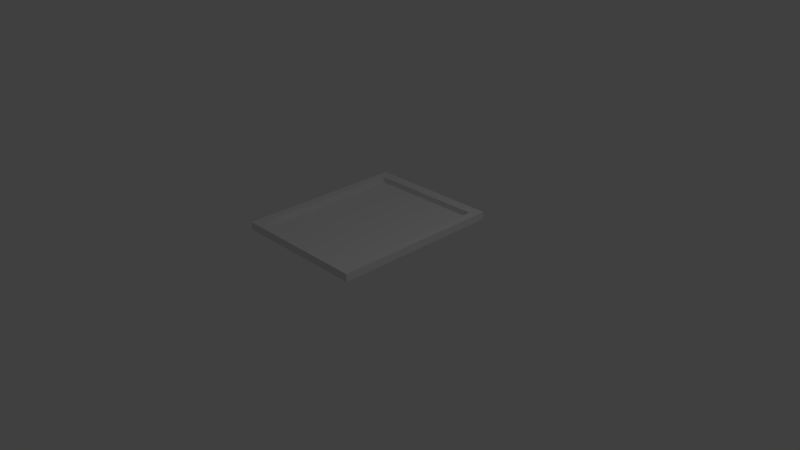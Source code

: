 # Source: rectframeVerticalRachel.blend  (saved by Blender 2.77.0; exported with 4.5.12 LTS)
import bpy
from mathutils import Matrix  # noqa: F401  (used for matrix-valued properties, if any)

bpy.ops.wm.read_factory_settings(use_empty=True)
scene = bpy.context.scene
scene.name = 'Scene'

# ---- collections
col_collection_1 = bpy.data.collections.new('Collection 1'); scene.collection.children.link(col_collection_1)

# ---- world
world_world = bpy.data.worlds.new('World'); scene.world = world_world
world_world.color = (0.05088, 0.05088, 0.05088)
world_world.use_sun_shadow = False
world_world.sun_shadow_jitter_overblur = 0.0
world_world.cycles.sampling_method = 'MANUAL'

# ---- cameras
cam_camera = bpy.data.cameras.new('Camera')
cam_camera.clip_end = 100.0
cam_camera.lens = 35.0
cam_camera.sensor_width = 32.0
cam_camera.sensor_height = 18.0
cam_camera.ortho_scale = 7.314
cam_camera.dof.focus_distance = 0.0
cam_camera.dof.aperture_fstop = 128.0

# ---- lights
light_lamp = bpy.data.lights.new('Lamp', 'POINT')
light_lamp.transmission_factor = 0.0
light_lamp.cutoff_distance = 30.0
light_lamp.energy = 100.0
light_lamp.shadow_buffer_clip_start = 1.001
light_lamp.shadow_soft_size = 0.1
light_lamp.shadow_maximum_resolution = 0.006
light_lamp.use_absolute_resolution = True

# ---- meshes
me_cube_001 = bpy.data.meshes.new('Cube.001')
me_cube_001.from_pydata([(-2.045, -1.101, -0.02574), (-2.045, -1.101, 0.001973), (-2.045, 1.377, -0.02574), (-2.045, 1.377, 0.001973), (-0.04495, -1.101, -0.02574), (-0.04495, -1.101, 0.001973), (-0.04495, 1.377, -0.02574), (-0.04495, 1.377, 0.001973), (-2.045, 0.1382, 0.001973), (-1.045, 1.377, 0.001973), (-0.04495, 0.1382, 0.001973), (-1.045, -1.101, 0.001973), (-1.045, 0.1382, 0.001973), (-2.045, 0.7576, 0.001973), (-0.545, 1.377, 0.001973), (-0.04495, -0.4812, 0.001973), (-1.545, -1.101, 0.001973), (-2.045, -0.4812, 0.001973), (-1.545, 1.377, 0.001973), (-0.04495, 0.7576, 0.001973), (-0.545, -1.101, 0.001973), (-1.545, 0.1382, 0.001973), (-0.545, 0.1382, 0.001973), (-1.045, -0.4812, 0.001973), (-1.045, 0.7576, 0.001973), (-0.545, 0.7576, 0.001973), (-0.545, -0.4812, 0.001973), (-1.545, -0.4812, 0.001973), (-1.545, 0.7576, 0.001973), (-2.045, 1.067, 0.001973), (-0.295, 1.377, 0.001973), (-0.04495, -0.7909, 0.001973), (-1.795, -1.101, 0.001973), (-2.045, -0.1715, 0.001973), (-1.295, 1.377, 0.001973), (-0.04495, 0.4479, 0.001973), (-0.795, -1.101, 0.001973), (-1.795, 0.1382, 0.001973), (-0.795, 0.1382, 0.001973), (-1.045, -0.7909, 0.001973), (-1.045, 0.4479, 0.001973), (-2.045, 0.4479, 0.001973), (-0.795, 1.377, 0.001973), (-0.04495, -0.1715, 0.001973), (-1.295, -1.101, 0.001973), (-2.045, -0.7909, 0.001973), (-1.795, 1.377, 0.001973), (-0.04495, 1.067, 0.001973), (-0.295, -1.101, 0.001973), (-1.295, 0.1382, 0.001973), (-0.295, 0.1382, 0.001973), (-1.045, -0.1715, 0.001973), (-1.045, 1.067, 0.001973), (-0.795, 0.7576, 0.001973), (-0.295, 0.7576, 0.001973), (-0.545, 0.4479, 0.001973), (-0.545, 1.067, 0.001973), (-0.795, -0.4812, 0.001973), (-0.295, -0.4812, 0.001973), (-0.545, -0.7909, 0.001973), (-0.545, -0.1715, 0.001973), (-1.795, -0.4812, 0.001973), (-1.295, -0.4812, 0.001973), (-1.545, -0.7909, 0.001973), (-1.545, -0.1715, 0.001973), (-1.795, 0.7576, 0.001973), (-1.295, 0.7576, 0.001973), (-1.545, 0.4479, 0.001973), (-1.545, 1.067, 0.001973), (-1.295, 1.067, 0.001973), (-1.295, 0.4479, 0.001973), (-1.795, 0.4479, 0.001973), (-1.295, -0.1715, 0.001973), (-1.295, -0.7909, 0.001973), (-1.795, -0.7909, 0.001973), (-0.295, -0.1715, 0.001973), (-0.295, -0.7909, 0.001973), (-0.795, -0.7909, 0.001973), (-0.295, 1.067, 0.001973), (-0.295, 0.4479, 0.001973), (-0.795, 0.4479, 0.001973), (-0.795, 1.067, 0.001973), (-0.795, -0.1715, 0.001973), (-1.795, -0.1715, 0.001973), (-1.795, 1.067, 0.001973), (-2.045, 1.222, 0.001973), (-0.17, 1.377, 0.001973), (-0.04495, -0.9457, 0.001973), (-1.92, -1.101, 0.001973), (-2.045, -0.01665, 0.001973), (-1.17, 1.377, 0.001973), (-0.04495, 0.293, 0.001973), (-0.92, -1.101, 0.001973), (-1.92, 0.1382, 0.001973), (-0.92, 0.1382, 0.001973), (-1.045, -0.9457, 0.001973), (-1.045, 0.293, 0.001973), (-2.045, 0.6027, 0.001973), (-0.67, 1.377, 0.001973), (-0.04495, -0.3263, 0.001973), (-1.42, -1.101, 0.001973), (-2.045, -0.636, 0.001973), (-1.67, 1.377, 0.001973), (-0.04495, 0.9124, 0.001973), (-0.42, -1.101, 0.001973), (-1.42, 0.1382, 0.001973), (-0.42, 0.1382, 0.001973), (-1.045, -0.3263, 0.001973), (-1.045, 0.9124, 0.001973), (-0.92, 0.7576, 0.001973), (-0.42, 0.7576, 0.001973), (-0.545, 0.293, 0.001973), (-0.545, 0.9124, 0.001973), (-0.92, -0.4812, 0.001973), (-0.42, -0.4812, 0.001973), (-0.545, -0.9457, 0.001973), (-0.545, -0.3263, 0.001973), (-1.92, -0.4812, 0.001973), (-1.42, -0.4812, 0.001973), (-1.545, -0.9457, 0.001973), (-1.545, -0.3263, 0.001973), (-1.92, 0.7576, 0.001973), (-1.42, 0.7576, 0.001973), (-1.545, 0.293, 0.001973), (-1.545, 0.9124, 0.001973), (-2.045, 0.9124, 0.001973), (-0.42, 1.377, 0.001973), (-0.04495, -0.636, 0.001973), (-1.67, -1.101, 0.001973), (-2.045, -0.3263, 0.001973), (-1.42, 1.377, 0.001973), (-0.04495, 0.6027, 0.001973), (-0.67, -1.101, 0.001973), (-1.67, 0.1382, 0.001973), (-0.67, 0.1382, 0.001973), (-1.045, -0.636, 0.001973), (-1.045, 0.6027, 0.001973), (-2.045, 0.293, 0.001973), (-0.92, 1.377, 0.001973), (-0.04495, -0.01665, 0.001973), (-1.17, -1.101, 0.001973), (-2.045, -0.9457, 0.001973), (-1.92, 1.377, 0.001973), (-0.04495, 1.222, 0.001973), (-0.17, -1.101, 0.001973), (-1.17, 0.1382, 0.001973), (-0.17, 0.1382, 0.001973), (-1.045, -0.01665, 0.001973), (-1.045, 1.222, 0.001973), (-0.67, 0.7576, 0.001973), (-0.17, 0.7576, 0.001973), (-0.545, 0.6027, 0.001973), (-0.545, 1.222, 0.001973), (-0.67, -0.4812, 0.001973), (-0.17, -0.4812, 0.001973), (-0.545, -0.636, 0.001973), (-0.545, -0.01665, 0.001973), (-1.67, -0.4812, 0.001973), (-1.17, -0.4812, 0.001973), (-1.545, -0.636, 0.001973), (-1.545, -0.01665, 0.001973), (-1.67, 0.7576, 0.001973), (-1.17, 0.7576, 0.001973), (-1.545, 0.6027, 0.001973), (-1.545, 1.222, 0.001973), (-1.42, 1.067, 0.001973), (-1.17, 1.067, 0.001973), (-1.295, 0.9124, 0.001973), (-1.295, 1.222, 0.001973), (-1.42, 0.4479, 0.001973), (-1.17, 0.4479, 0.001973), (-1.295, 0.293, 0.001973), (-1.295, 0.6027, 0.001973), (-1.92, 0.4479, 0.001973), (-1.67, 0.4479, 0.001973), (-1.795, 0.293, 0.001973), (-1.795, 0.6027, 0.001973), (-1.42, -0.1715, 0.001973), (-1.17, -0.1715, 0.001973), (-1.295, -0.3263, 0.001973), (-1.295, -0.01665, 0.001973), (-1.42, -0.7909, 0.001973), (-1.17, -0.7909, 0.001973), (-1.295, -0.9457, 0.001973), (-1.295, -0.636, 0.001973), (-1.92, -0.7909, 0.001973), (-1.67, -0.7909, 0.001973), (-1.795, -0.9457, 0.001973), (-1.795, -0.636, 0.001973), (-0.42, -0.1715, 0.001973), (-0.17, -0.1715, 0.001973), (-0.295, -0.3263, 0.001973), (-0.295, -0.01665, 0.001973), (-0.42, -0.7909, 0.001973), (-0.17, -0.7909, 0.001973), (-0.295, -0.9457, 0.001973), (-0.295, -0.636, 0.001973), (-0.92, -0.7909, 0.001973), (-0.67, -0.7909, 0.001973), (-0.795, -0.9457, 0.001973), (-0.795, -0.636, 0.001973), (-0.42, 1.067, 0.001973), (-0.17, 1.067, 0.001973), (-0.295, 0.9124, 0.001973), (-0.295, 1.222, 0.001973), (-0.42, 0.4479, 0.001973), (-0.17, 0.4479, 0.001973), (-0.295, 0.293, 0.001973), (-0.295, 0.6027, 0.001973), (-0.92, 0.4479, 0.001973), (-0.67, 0.4479, 0.001973), (-0.795, 0.293, 0.001973), (-0.795, 0.6027, 0.001973), (-0.92, 1.067, 0.001973), (-0.67, 1.067, 0.001973), (-0.795, 0.9124, 0.001973), (-0.795, 1.222, 0.001973), (-0.92, -0.1715, 0.001973), (-0.67, -0.1715, 0.001973), (-0.795, -0.3263, 0.001973), (-0.795, -0.01665, 0.001973), (-1.92, -0.1715, 0.001973), (-1.67, -0.1715, 0.001973), (-1.795, -0.3263, 0.001973), (-1.795, -0.01665, 0.001973), (-1.92, 1.067, 0.001973), (-1.67, 1.067, 0.001973), (-1.795, 0.9124, 0.001973), (-1.795, 1.222, 0.001973), (-1.67, 1.222, 0.001973), (-1.67, 0.9124, 0.001973), (-1.92, 0.9124, 0.001973), (-1.67, -0.01665, 0.001973), (-1.67, -0.3263, 0.001973), (-1.92, -0.3263, 0.001973), (-0.67, -0.01665, 0.001973), (-0.67, -0.3263, 0.001973), (-0.92, -0.3263, 0.001973), (-0.67, 1.222, 0.001973), (-0.67, 0.9124, 0.001973), (-0.92, 0.9124, 0.001973), (-0.67, 0.6027, 0.001973), (-0.67, 0.293, 0.001973), (-0.92, 0.293, 0.001973), (-0.17, 0.6027, 0.001973), (-0.17, 0.293, 0.001973), (-0.42, 0.293, 0.001973), (-0.17, 1.222, 0.001973), (-0.17, 0.9124, 0.001973), (-0.42, 0.9124, 0.001973), (-0.67, -0.636, 0.001973), (-0.67, -0.9457, 0.001973), (-0.92, -0.9457, 0.001973), (-0.17, -0.636, 0.001973), (-0.17, -0.9457, 0.001973), (-0.42, -0.9457, 0.001973), (-0.17, -0.01665, 0.001973), (-0.17, -0.3263, 0.001973), (-0.42, -0.3263, 0.001973), (-1.67, -0.636, 0.001973), (-1.67, -0.9457, 0.001973), (-1.92, -0.9457, 0.001973), (-1.17, -0.636, 0.001973), (-1.17, -0.9457, 0.001973), (-1.42, -0.9457, 0.001973), (-1.17, -0.01665, 0.001973), (-1.17, -0.3263, 0.001973), (-1.42, -0.3263, 0.001973), (-1.67, 0.6027, 0.001973), (-1.67, 0.293, 0.001973), (-1.92, 0.293, 0.001973), (-1.17, 0.6027, 0.001973), (-1.17, 0.293, 0.001973), (-1.42, 0.293, 0.001973), (-1.17, 1.222, 0.001973), (-1.17, 0.9124, 0.001973), (-1.42, 0.9124, 0.001973), (-1.42, 1.222, 0.001973), (-1.42, 0.6027, 0.001973), (-1.92, 0.6027, 0.001973), (-1.42, -0.01665, 0.001973), (-1.42, -0.636, 0.001973), (-1.92, -0.636, 0.001973), (-0.42, -0.01665, 0.001973), (-0.42, -0.636, 0.001973), (-0.92, -0.636, 0.001973), (-0.42, 1.222, 0.001973), (-0.42, 0.6027, 0.001973), (-0.92, 0.6027, 0.001973), (-0.92, 1.222, 0.001973), (-0.92, -0.01665, 0.001973), (-1.92, -0.01665, 0.001973), (-1.92, 1.222, 0.001973), (-2.045, 1.222, 0.08447), (-2.045, 1.377, 0.08447), (-0.17, 1.377, 0.08447), (-0.04495, 1.377, 0.08447), (-0.04495, -0.9457, 0.08447), (-0.04495, -1.101, 0.08447), (-1.92, -1.101, 0.08447), (-2.045, -1.101, 0.08447), (-2.045, -0.01665, 0.08447), (-2.045, 0.1382, 0.08447), (-1.17, 1.377, 0.08447), (-1.045, 1.377, 0.08447), (-0.04495, 0.293, 0.08447), (-0.04495, 0.1382, 0.08447), (-0.92, -1.101, 0.08447), (-1.045, -1.101, 0.08447), (-1.92, 0.1382, 0.08447), (-1.045, -0.9457, 0.08447), (-2.045, 0.6027, 0.08447), (-2.045, 0.7576, 0.08447), (-0.67, 1.377, 0.08447), (-0.545, 1.377, 0.08447), (-0.04495, -0.3263, 0.08447), (-0.04495, -0.4812, 0.08447), (-1.42, -1.101, 0.08447), (-1.545, -1.101, 0.08447), (-2.045, -0.636, 0.08447), (-2.045, -0.4812, 0.08447), (-1.67, 1.377, 0.08447), (-1.545, 1.377, 0.08447), (-0.04495, 0.9124, 0.08447), (-0.04495, 0.7576, 0.08447), (-0.42, -1.101, 0.08447), (-0.545, -1.101, 0.08447), (-0.545, -0.9457, 0.08447), (-1.92, -0.4812, 0.08447), (-1.545, -0.9457, 0.08447), (-1.92, 0.7576, 0.08447), (-2.045, 0.9124, 0.08447), (-2.045, 1.067, 0.08447), (-0.42, 1.377, 0.08447), (-0.295, 1.377, 0.08447), (-0.04495, -0.636, 0.08447), (-0.04495, -0.7909, 0.08447), (-1.67, -1.101, 0.08447), (-1.795, -1.101, 0.08447), (-2.045, -0.3263, 0.08447), (-2.045, -0.1715, 0.08447), (-1.42, 1.377, 0.08447), (-1.295, 1.377, 0.08447), (-0.04495, 0.6027, 0.08447), (-0.04495, 0.4479, 0.08447), (-0.67, -1.101, 0.08447), (-0.795, -1.101, 0.08447), (-2.045, 0.293, 0.08447), (-2.045, 0.4479, 0.08447), (-0.92, 1.377, 0.08447), (-0.795, 1.377, 0.08447), (-0.04495, -0.01665, 0.08447), (-0.04495, -0.1715, 0.08447), (-1.17, -1.101, 0.08447), (-1.295, -1.101, 0.08447), (-2.045, -0.9457, 0.08447), (-2.045, -0.7909, 0.08447), (-1.92, 1.377, 0.08447), (-1.795, 1.377, 0.08447), (-0.04495, 1.222, 0.08447), (-0.04495, 1.067, 0.08447), (-0.17, -1.101, 0.08447), (-0.295, -1.101, 0.08447), (-1.92, 0.4479, 0.08447), (-1.295, -0.9457, 0.08447), (-1.92, -0.7909, 0.08447), (-1.795, -0.9457, 0.08447), (-0.295, -0.9457, 0.08447), (-0.795, -0.9457, 0.08447), (-1.92, -0.1715, 0.08447), (-1.92, 1.067, 0.08447), (-0.17, 0.1382, 0.08447), (-1.045, 1.222, 0.08447), (-0.17, 0.7576, 0.08447), (-0.545, 1.222, 0.08447), (-0.17, -0.4812, 0.08447), (-1.545, 1.222, 0.08447), (-1.295, 1.222, 0.08447), (-0.17, -0.1715, 0.08447), (-0.17, -0.7909, 0.08447), (-0.17, 1.067, 0.08447), (-0.295, 1.222, 0.08447), (-0.17, 0.4479, 0.08447), (-0.795, 1.222, 0.08447), (-1.795, 1.222, 0.08447), (-1.67, 1.222, 0.08447), (-1.92, 0.9124, 0.08447), (-1.92, -0.3263, 0.08447), (-0.67, 1.222, 0.08447), (-0.17, 0.6027, 0.08447), (-0.17, 0.293, 0.08447), (-0.17, 1.222, 0.08447), (-0.17, 0.9124, 0.08447), (-0.67, -0.9457, 0.08447), (-0.92, -0.9457, 0.08447), (-0.17, -0.636, 0.08447), (-0.17, -0.9457, 0.08447), (-0.42, -0.9457, 0.08447), (-0.17, -0.01665, 0.08447), (-0.17, -0.3263, 0.08447), (-1.67, -0.9457, 0.08447), (-1.92, -0.9457, 0.08447), (-1.17, -0.9457, 0.08447), (-1.42, -0.9457, 0.08447), (-1.92, 0.293, 0.08447), (-1.17, 1.222, 0.08447), (-1.42, 1.222, 0.08447), (-1.92, 0.6027, 0.08447), (-1.92, -0.636, 0.08447), (-0.42, 1.222, 0.08447), (-0.92, 1.222, 0.08447), (-1.92, -0.01665, 0.08447), (-1.92, 1.222, 0.08447)], [], [(1, 141, 45, 101, 17, 129, 33, 89, 8, 137, 41, 97, 13, 125, 29, 85, 3, 2, 0), (3, 142, 46, 102, 18, 130, 34, 90, 9, 138, 42, 98, 14, 126, 30, 86, 7, 6, 2), (7, 143, 47, 103, 19, 131, 35, 91, 10, 139, 43, 99, 15, 127, 31, 87, 5, 4, 6), (5, 144, 48, 104, 20, 132, 36, 92, 11, 140, 44, 100, 16, 128, 32, 88, 1, 0, 4), (0, 2, 6, 4), (98, 42, 350, 313), (234, 221, 369, 387), (290, 94, 12, 147), (43, 139, 351, 352), (288, 109, 24, 136), (287, 110, 25, 151), (247, 202, 380, 391), (285, 113, 23, 135), (284, 114, 26, 155), (283, 106, 22, 156), (1, 88, 299, 300), (281, 118, 27, 159), (280, 105, 21, 160), (152, 286, 409, 374), (278, 122, 28, 163), (119, 260, 400, 329), (276, 165, 68, 124), (275, 166, 69, 167), (97, 41, 348, 311), (273, 169, 67, 123), (272, 170, 70, 171), (271, 162, 66, 172), (117, 234, 387, 328), (269, 174, 71, 175), (268, 161, 65, 176), (267, 177, 64, 120), (266, 178, 72, 179), (265, 145, 49, 180), (264, 181, 63, 119), (263, 182, 73, 183), (262, 158, 62, 184), (42, 138, 349, 350), (260, 186, 74, 187), (259, 157, 61, 188), (258, 189, 60, 116), (257, 190, 75, 191), (256, 146, 50, 192), (255, 193, 59, 115), (254, 194, 76, 195), (253, 154, 58, 196), (252, 197, 39, 95), (251, 198, 77, 199), (250, 153, 57, 200), (249, 201, 56, 112), (248, 202, 78, 203), (260, 187, 366, 400), (246, 205, 55, 111), (245, 206, 79, 207), (244, 150, 54, 208), (243, 209, 40, 96), (242, 210, 80, 211), (241, 149, 53, 212), (240, 213, 52, 108), (239, 214, 81, 215), (41, 137, 347, 348), (237, 217, 51, 107), (236, 218, 82, 219), (235, 134, 38, 220), (204, 247, 391, 381), (233, 222, 83, 223), (232, 133, 37, 224), (5, 87, 297, 298), (230, 226, 84, 227), (144, 5, 298, 361), (226, 229, 228, 84), (68, 164, 229, 226), (92, 36, 346, 307), (161, 230, 227, 65), (28, 124, 230, 161), (124, 68, 226, 230), (143, 7, 296, 359), (65, 227, 231, 121), (227, 84, 225, 231), (222, 232, 224, 83), (64, 160, 232, 222), (160, 21, 133, 232), (157, 233, 223, 61), (27, 120, 233, 157), (120, 64, 222, 233), (7, 86, 295, 296), (61, 223, 234, 117), (223, 83, 221, 234), (218, 235, 220, 82), (60, 156, 235, 218), (156, 22, 134, 235), (153, 236, 219, 57), (26, 116, 236, 153), (116, 60, 218, 236), (113, 237, 107, 23), (57, 219, 237, 113), (219, 82, 217, 237), (214, 238, 216, 81), (56, 152, 238, 214), (91, 35, 344, 305), (149, 239, 215, 53), (25, 112, 239, 149), (112, 56, 214, 239), (109, 240, 108, 24), (53, 215, 240, 109), (215, 81, 213, 240), (210, 241, 212, 80), (55, 151, 241, 210), (151, 25, 149, 241), (134, 242, 211, 38), (22, 111, 242, 134), (111, 55, 210, 242), (94, 243, 96, 12), (38, 211, 243, 94), (211, 80, 209, 243), (206, 244, 208, 79), (36, 132, 345, 346), (142, 3, 294, 357), (146, 245, 207, 50), (206, 245, 390, 382), (90, 34, 342, 303), (106, 246, 111, 22), (50, 207, 246, 106), (207, 79, 205, 246), (202, 247, 204, 78), (35, 131, 343, 344), (141, 1, 300, 355), (150, 248, 203, 54), (245, 146, 371, 390), (89, 33, 340, 301), (110, 249, 112, 25), (54, 203, 249, 110), (203, 78, 201, 249), (198, 250, 200, 77), (59, 155, 250, 198), (155, 26, 153, 250), (34, 130, 341, 342), (140, 11, 308, 353), (115, 59, 198, 251), (3, 85, 293, 294), (88, 32, 338, 299), (199, 77, 197, 252), (194, 253, 196, 76), (33, 129, 339, 340), (139, 10, 306, 351), (270, 173, 363, 404), (190, 257, 399, 378), (87, 31, 336, 297), (32, 128, 337, 338), (138, 9, 304, 349), (195, 76, 193, 255), (190, 256, 192, 75), (93, 270, 404, 309), (150, 244, 389, 373), (154, 257, 191, 58), (257, 154, 375, 399), (86, 30, 334, 295), (114, 258, 116, 26), (58, 191, 258, 114), (191, 75, 189, 258), (186, 259, 188, 74), (63, 159, 259, 186), (159, 27, 157, 259), (231, 225, 370, 386), (31, 127, 335, 336), (119, 63, 186, 260), (137, 8, 302, 347), (244, 206, 382, 389), (187, 74, 185, 261), (182, 262, 184, 73), (39, 135, 262, 182), (135, 23, 158, 262), (85, 29, 332, 293), (121, 231, 386, 330), (95, 39, 182, 263), (30, 126, 333, 334), (282, 117, 328, 408), (183, 73, 181, 264), (178, 265, 180, 72), (51, 147, 265, 178), (147, 12, 145, 265), (158, 266, 179, 62), (23, 107, 266, 158), (107, 51, 178, 266), (118, 267, 120, 27), (62, 179, 267, 118), (179, 72, 177, 267), (174, 268, 176, 71), (67, 163, 268, 174), (163, 28, 161, 268), (133, 269, 175, 37), (21, 123, 269, 133), (123, 67, 174, 269), (29, 125, 331, 332), (37, 175, 270, 93), (175, 71, 173, 270), (170, 271, 172, 70), (40, 136, 271, 170), (136, 24, 162, 271), (145, 272, 171, 49), (12, 96, 272, 145), (96, 40, 170, 272), (105, 273, 123, 21), (49, 171, 273, 105), (171, 70, 169, 273), (166, 274, 168, 69), (52, 148, 274, 166), (185, 282, 408, 365), (162, 275, 167, 66), (24, 108, 275, 162), (108, 52, 166, 275), (122, 276, 124, 28), (66, 167, 276, 122), (167, 69, 165, 276), (165, 277, 164, 68), (69, 168, 277, 165), (146, 256, 398, 371), (169, 278, 163, 67), (70, 172, 278, 169), (172, 66, 122, 278), (256, 190, 378, 398), (71, 176, 279, 173), (176, 65, 121, 279), (177, 280, 160, 64), (72, 180, 280, 177), (180, 49, 105, 280), (181, 281, 159, 63), (73, 184, 281, 181), (184, 62, 118, 281), (132, 20, 326, 345), (74, 188, 282, 185), (188, 61, 117, 282), (189, 283, 156, 60), (75, 192, 283, 189), (192, 50, 106, 283), (193, 284, 155, 59), (76, 196, 284, 193), (196, 58, 114, 284), (197, 285, 135, 39), (77, 200, 285, 197), (200, 57, 113, 285), (201, 286, 152, 56), (78, 204, 286, 201), (131, 19, 324, 343), (205, 287, 151, 55), (79, 208, 287, 205), (208, 54, 110, 287), (209, 288, 136, 40), (80, 212, 288, 209), (212, 53, 109, 288), (213, 289, 148, 52), (81, 216, 289, 213), (130, 18, 322, 341), (217, 290, 147, 51), (82, 220, 290, 217), (220, 38, 94, 290), (129, 17, 320, 339), (83, 224, 291, 221), (224, 37, 93, 291), (195, 255, 397, 367), (84, 228, 292, 225), (128, 16, 318, 337), (412, 357, 294, 293), (411, 309, 302, 301), (410, 349, 304, 372), (409, 333, 314, 374), (408, 328, 320, 319), (407, 330, 312, 311), (406, 341, 322, 376), (405, 303, 342, 377), (404, 363, 348, 347), (401, 365, 356, 355), (391, 295, 334, 381), (388, 313, 350, 383), (387, 369, 340, 339), (386, 370, 332, 331), (385, 321, 358, 384), (376, 322, 321, 385), (330, 386, 331, 312), (328, 387, 339, 320), (374, 314, 313, 388), (344, 343, 389, 382), (343, 324, 373, 389), (306, 305, 390, 371), (305, 344, 382, 390), (360, 359, 391, 380), (359, 296, 295, 391), (324, 323, 392, 373), (323, 360, 380, 392), (345, 393, 368, 346), (326, 327, 393, 345), (307, 394, 310, 308), (346, 368, 394, 307), (336, 335, 395, 379), (335, 316, 375, 395), (361, 396, 367, 362), (298, 297, 396, 361), (297, 336, 379, 396), (325, 397, 327, 326), (362, 367, 397, 325), (352, 351, 398, 378), (351, 306, 371, 398), (316, 315, 399, 375), (315, 352, 378, 399), (337, 400, 366, 338), (318, 329, 400, 337), (299, 401, 355, 300), (338, 366, 401, 299), (353, 402, 364, 354), (308, 310, 402, 353), (317, 403, 329, 318), (354, 364, 403, 317), (309, 404, 347, 302), (372, 304, 303, 405), (377, 342, 341, 406), (363, 407, 311, 348), (365, 408, 319, 356), (381, 334, 333, 409), (383, 350, 349, 410), (369, 411, 301, 340), (370, 412, 293, 332), (384, 358, 357, 412), (286, 204, 381, 409), (44, 140, 353, 354), (99, 43, 352, 315), (8, 89, 301, 302), (45, 141, 355, 356), (100, 44, 354, 317), (9, 90, 303, 304), (168, 274, 405, 377), (46, 142, 357, 358), (101, 45, 356, 319), (187, 261, 401, 366), (10, 91, 305, 306), (248, 150, 373, 392), (274, 148, 372, 405), (47, 143, 359, 360), (102, 46, 358, 321), (11, 92, 307, 308), (202, 248, 392, 380), (48, 144, 361, 362), (103, 47, 360, 323), (261, 185, 365, 401), (104, 48, 362, 325), (13, 97, 311, 312), (263, 183, 364, 402), (14, 98, 313, 314), (95, 263, 402, 310), (148, 289, 410, 372), (15, 99, 315, 316), (289, 216, 383, 410), (16, 100, 317, 318), (216, 238, 388, 383), (17, 101, 319, 320), (251, 199, 368, 393), (238, 152, 374, 388), (264, 119, 329, 403), (18, 102, 321, 322), (115, 251, 393, 327), (164, 277, 406, 376), (183, 264, 403, 364), (19, 103, 323, 324), (277, 168, 377, 406), (20, 104, 325, 326), (252, 95, 310, 394), (199, 252, 394, 368), (221, 291, 411, 369), (291, 93, 309, 411), (253, 194, 379, 395), (292, 228, 384, 412), (154, 253, 395, 375), (173, 279, 407, 363), (225, 292, 412, 370), (254, 195, 367, 396), (279, 121, 330, 407), (125, 13, 312, 331), (126, 14, 314, 333), (228, 229, 385, 384), (194, 254, 396, 379), (127, 15, 316, 335), (229, 164, 376, 385), (255, 115, 327, 397)])
_uv = me_cube_001.uv_layers.new(name='UVMap')
_uv.uv.foreach_set('vector', [0.4481, 0.5813, 0.4511, 0.5505, 0.4539, 0.5145, 0.4563, 0.4791, 0.46, 0.4436, 0.4649, 0.4059, 0.4705, 0.3658, 0.4763, 0.326, 0.4821, 0.2913, 0.487, 0.2604, 0.491, 0.2325, 0.4942, 0.2074, 0.4954, 0.183, 0.4931, 0.1556, 0.4853, 0.1209, 0.4701, 0.07452, 0.4442, 0.02128, 0.4536, 0.0001454, 0.4536, 0.5858, 0.4442, 0.02128, 0.3928, 0.03359, 0.348, 0.05453, 0.3095, 0.07641, 0.2752, 0.09882, 0.2441, 0.1218, 0.2153, 0.1454, 0.1883, 0.1697, 0.1628, 0.1946, 0.1387, 0.2202, 0.1157, 0.2465, 0.09391, 0.2736, 0.07331, 0.3015, 0.05393, 0.3305, 0.03615, 0.3608, 0.02034, 0.3924, 0.008108, 0.4209, 0.0001454, 0.4221, 0.4536, 0.0001454, 0.008108, 0.4209, 0.02092, 0.4532, 0.03452, 0.4877, 0.04041, 0.5129, 0.04154, 0.5296, 0.04114, 0.5412, 0.04106, 0.55, 0.04159, 0.5567, 0.04294, 0.5625, 0.04541, 0.5679, 0.04961, 0.5741, 0.05613, 0.582, 0.06534, 0.5933, 0.07738, 0.6109, 0.09192, 0.6386, 0.1083, 0.6797, 0.1272, 0.724, 0.1191, 0.7393, 0.0001454, 0.4221, 0.1272, 0.724, 0.1659, 0.7197, 0.1976, 0.7108, 0.223, 0.7021, 0.2442, 0.6938, 0.2629, 0.6856, 0.2799, 0.6775, 0.296, 0.6694, 0.3115, 0.6613, 0.3268, 0.653, 0.3421, 0.6446, 0.3577, 0.6358, 0.3738, 0.6266, 0.3909, 0.6166, 0.4092, 0.6057, 0.4292, 0.5938, 0.4481, 0.5813, 0.4536, 0.5858, 0.1191, 0.7393, 0.4957, 0.0001454, 0.9999, 0.0001454, 0.9999, 0.4071, 0.4957, 0.4071, 0.09391, 0.2736, 0.1157, 0.2465, 0.1323, 0.2607, 0.111, 0.2869, 0.3896, 0.4009, 0.3905, 0.3597, 0.4151, 0.3581, 0.4113, 0.4013, 0.6992, 0.5965, 0.6992, 0.628, 0.6737, 0.628, 0.6737, 0.5965, 0.04961, 0.5741, 0.04541, 0.5679, 0.04733, 0.5656, 0.05176, 0.5697, 0.6992, 0.7226, 0.6992, 0.7541, 0.6737, 0.7541, 0.6737, 0.7226, 0.8009, 0.7226, 0.8009, 0.7541, 0.7755, 0.7541, 0.7755, 0.7226, 0.09405, 0.4111, 0.1373, 0.5192, 0.09547, 0.4964, 0.07304, 0.424, 0.6992, 0.4705, 0.6992, 0.502, 0.6737, 0.502, 0.6737, 0.4705, 0.8009, 0.4705, 0.8009, 0.502, 0.7755, 0.502, 0.7755, 0.4705, 0.8009, 0.5965, 0.8009, 0.628, 0.7755, 0.628, 0.7755, 0.5965, 0.4481, 0.5813, 0.4292, 0.5938, 0.4199, 0.5813, 0.4374, 0.5745, 0.5974, 0.4705, 0.5974, 0.502, 0.572, 0.502, 0.572, 0.4705, 0.5974, 0.5965, 0.5974, 0.628, 0.572, 0.628, 0.572, 0.5965, 0.1384, 0.3473, 0.1207, 0.3709, 0.1045, 0.3615, 0.1225, 0.3359, 0.5974, 0.7226, 0.5974, 0.7541, 0.572, 0.7541, 0.572, 0.7226, 0.345, 0.5892, 0.3564, 0.5788, 0.3662, 0.5869, 0.3525, 0.598, 0.5974, 0.7856, 0.5974, 0.8171, 0.572, 0.8171, 0.572, 0.7856, 0.6483, 0.7856, 0.6483, 0.8171, 0.6229, 0.8171, 0.6229, 0.7856, 0.4942, 0.2074, 0.491, 0.2325, 0.4777, 0.2289, 0.4824, 0.2063, 0.5974, 0.6595, 0.5974, 0.691, 0.572, 0.691, 0.572, 0.6595, 0.6483, 0.6595, 0.6483, 0.691, 0.6229, 0.691, 0.6229, 0.6595, 0.6483, 0.7226, 0.6483, 0.7541, 0.6229, 0.7541, 0.6229, 0.7226, 0.3871, 0.4417, 0.3896, 0.4009, 0.4113, 0.4013, 0.4081, 0.4416, 0.5466, 0.6595, 0.5466, 0.691, 0.5211, 0.691, 0.5211, 0.6595, 0.5466, 0.7226, 0.5466, 0.7541, 0.5211, 0.7541, 0.5211, 0.7226, 0.5974, 0.5335, 0.5974, 0.565, 0.572, 0.565, 0.572, 0.5335, 0.6483, 0.5335, 0.6483, 0.565, 0.6229, 0.565, 0.6229, 0.5335, 0.6483, 0.5965, 0.6483, 0.628, 0.6229, 0.628, 0.6229, 0.5965, 0.5974, 0.4074, 0.5974, 0.4389, 0.572, 0.4389, 0.572, 0.4074, 0.6483, 0.4074, 0.6483, 0.4389, 0.6229, 0.4389, 0.6229, 0.4074, 0.6483, 0.4705, 0.6483, 0.502, 0.6229, 0.502, 0.6229, 0.4705, 0.1157, 0.2465, 0.1387, 0.2202, 0.1547, 0.2352, 0.1323, 0.2607, 0.5466, 0.4074, 0.5466, 0.4389, 0.5211, 0.4389, 0.5211, 0.4074, 0.5466, 0.4705, 0.5466, 0.502, 0.5211, 0.502, 0.5211, 0.4705, 0.8009, 0.5335, 0.8009, 0.565, 0.7755, 0.565, 0.7755, 0.5335, 0.8518, 0.5335, 0.8518, 0.565, 0.8264, 0.565, 0.8264, 0.5335, 0.8518, 0.5965, 0.8518, 0.628, 0.8264, 0.628, 0.8264, 0.5965, 0.8009, 0.4074, 0.8009, 0.4389, 0.7755, 0.4389, 0.7755, 0.4074, 0.8518, 0.4074, 0.8518, 0.4389, 0.8264, 0.4389, 0.8264, 0.4074, 0.8518, 0.4705, 0.8518, 0.502, 0.8264, 0.502, 0.8264, 0.4705, 0.6992, 0.4074, 0.6992, 0.4389, 0.6737, 0.4389, 0.6737, 0.4074, 0.7501, 0.4074, 0.7501, 0.4389, 0.7246, 0.4389, 0.7246, 0.4074, 0.7501, 0.4705, 0.7501, 0.502, 0.7246, 0.502, 0.7246, 0.4705, 0.8009, 0.7856, 0.8009, 0.8171, 0.7755, 0.8171, 0.7755, 0.7856, 0.8518, 0.7856, 0.8518, 0.8171, 0.8264, 0.8171, 0.8264, 0.7856, 0.3564, 0.5788, 0.3652, 0.5669, 0.3812, 0.5728, 0.3662, 0.5869, 0.8009, 0.6595, 0.8009, 0.691, 0.7755, 0.691, 0.7755, 0.6595, 0.8518, 0.6595, 0.8518, 0.691, 0.8264, 0.691, 0.8264, 0.6595, 0.8518, 0.7226, 0.8518, 0.7541, 0.8264, 0.7541, 0.8264, 0.7226, 0.6992, 0.6595, 0.6992, 0.691, 0.6737, 0.691, 0.6737, 0.6595, 0.7501, 0.6595, 0.7501, 0.691, 0.7246, 0.691, 0.7246, 0.6595, 0.7501, 0.7226, 0.7501, 0.7541, 0.7246, 0.7541, 0.7246, 0.7226, 0.6992, 0.7856, 0.6992, 0.8171, 0.6737, 0.8171, 0.6737, 0.7856, 0.7501, 0.7856, 0.7501, 0.8171, 0.7246, 0.8171, 0.7246, 0.7856, 0.491, 0.2325, 0.487, 0.2604, 0.472, 0.256, 0.4777, 0.2289, 0.6992, 0.5335, 0.6992, 0.565, 0.6737, 0.565, 0.6737, 0.5335, 0.7501, 0.5335, 0.7501, 0.565, 0.7246, 0.565, 0.7246, 0.5335, 0.7501, 0.5965, 0.7501, 0.628, 0.7246, 0.628, 0.7246, 0.5965, 0.1051, 0.3932, 0.09405, 0.4111, 0.07304, 0.424, 0.08819, 0.3887, 0.5466, 0.5335, 0.5466, 0.565, 0.5211, 0.565, 0.5211, 0.5335, 0.5466, 0.5965, 0.5466, 0.628, 0.5211, 0.628, 0.5211, 0.5965, 0.1272, 0.724, 0.1083, 0.6797, 0.131, 0.6649, 0.1392, 0.7035, 0.5466, 0.7856, 0.5466, 0.8171, 0.5211, 0.8171, 0.5211, 0.7856, 0.1659, 0.7197, 0.1272, 0.724, 0.1392, 0.7035, 0.1682, 0.6955, 0.5466, 0.8171, 0.5466, 0.8486, 0.5211, 0.8486, 0.5211, 0.8171, 0.572, 0.8171, 0.572, 0.8486, 0.5466, 0.8486, 0.5466, 0.8171, 0.296, 0.6694, 0.2799, 0.6775, 0.2755, 0.6664, 0.2912, 0.6589, 0.5466, 0.7541, 0.5466, 0.7856, 0.5211, 0.7856, 0.5211, 0.7541, 0.572, 0.7541, 0.572, 0.7856, 0.5466, 0.7856, 0.5466, 0.7541, 0.572, 0.7856, 0.572, 0.8171, 0.5466, 0.8171, 0.5466, 0.7856, 0.02092, 0.4532, 0.008108, 0.4209, 0.02342, 0.42, 0.04119, 0.4453, 0.5211, 0.7541, 0.5211, 0.7856, 0.4957, 0.7856, 0.4957, 0.7541, 0.5211, 0.7856, 0.5211, 0.8171, 0.4957, 0.8171, 0.4957, 0.7856, 0.5466, 0.565, 0.5466, 0.5965, 0.5211, 0.5965, 0.5211, 0.565, 0.572, 0.565, 0.572, 0.5965, 0.5466, 0.5965, 0.5466, 0.565, 0.572, 0.5965, 0.572, 0.628, 0.5466, 0.628, 0.5466, 0.5965, 0.5466, 0.502, 0.5466, 0.5335, 0.5211, 0.5335, 0.5211, 0.502, 0.572, 0.502, 0.572, 0.5335, 0.5466, 0.5335, 0.5466, 0.502, 0.572, 0.5335, 0.572, 0.565, 0.5466, 0.565, 0.5466, 0.5335, 0.008108, 0.4209, 0.02034, 0.3924, 0.03891, 0.3997, 0.02342, 0.42, 0.5211, 0.502, 0.5211, 0.5335, 0.4957, 0.5335, 0.4957, 0.502, 0.5211, 0.5335, 0.5211, 0.565, 0.4957, 0.565, 0.4957, 0.5335, 0.7501, 0.565, 0.7501, 0.5965, 0.7246, 0.5965, 0.7246, 0.565, 0.7755, 0.565, 0.7755, 0.5965, 0.7501, 0.5965, 0.7501, 0.565, 0.7755, 0.5965, 0.7755, 0.628, 0.7501, 0.628, 0.7501, 0.5965, 0.7501, 0.502, 0.7501, 0.5335, 0.7246, 0.5335, 0.7246, 0.502, 0.7755, 0.502, 0.7755, 0.5335, 0.7501, 0.5335, 0.7501, 0.502, 0.7755, 0.5335, 0.7755, 0.565, 0.7501, 0.565, 0.7501, 0.5335, 0.6992, 0.502, 0.6992, 0.5335, 0.6737, 0.5335, 0.6737, 0.502, 0.7246, 0.502, 0.7246, 0.5335, 0.6992, 0.5335, 0.6992, 0.502, 0.7246, 0.5335, 0.7246, 0.565, 0.6992, 0.565, 0.6992, 0.5335, 0.7501, 0.8171, 0.7501, 0.8486, 0.7246, 0.8486, 0.7246, 0.8171, 0.7755, 0.8171, 0.7755, 0.8486, 0.7501, 0.8486, 0.7501, 0.8171, 0.04159, 0.5567, 0.04106, 0.55, 0.04479, 0.5514, 0.04435, 0.557, 0.7501, 0.7541, 0.7501, 0.7856, 0.7246, 0.7856, 0.7246, 0.7541, 0.7755, 0.7541, 0.7755, 0.7856, 0.7501, 0.7856, 0.7501, 0.7541, 0.7755, 0.7856, 0.7755, 0.8171, 0.7501, 0.8171, 0.7501, 0.7856, 0.6992, 0.7541, 0.6992, 0.7856, 0.6737, 0.7856, 0.6737, 0.7541, 0.7246, 0.7541, 0.7246, 0.7856, 0.6992, 0.7856, 0.6992, 0.7541, 0.7246, 0.7856, 0.7246, 0.8171, 0.6992, 0.8171, 0.6992, 0.7856, 0.7501, 0.691, 0.7501, 0.7226, 0.7246, 0.7226, 0.7246, 0.691, 0.7755, 0.691, 0.7755, 0.7226, 0.7501, 0.7226, 0.7501, 0.691, 0.7755, 0.7226, 0.7755, 0.7541, 0.7501, 0.7541, 0.7501, 0.7226, 0.7501, 0.628, 0.7501, 0.6595, 0.7246, 0.6595, 0.7246, 0.628, 0.7755, 0.628, 0.7755, 0.6595, 0.7501, 0.6595, 0.7501, 0.628, 0.7755, 0.6595, 0.7755, 0.691, 0.7501, 0.691, 0.7501, 0.6595, 0.6992, 0.628, 0.6992, 0.6595, 0.6737, 0.6595, 0.6737, 0.628, 0.7246, 0.628, 0.7246, 0.6595, 0.6992, 0.6595, 0.6992, 0.628, 0.7246, 0.6595, 0.7246, 0.691, 0.6992, 0.691, 0.6992, 0.6595, 0.8518, 0.691, 0.8518, 0.7226, 0.8264, 0.7226, 0.8264, 0.691, 0.2799, 0.6775, 0.2629, 0.6856, 0.2591, 0.6736, 0.2755, 0.6664, 0.3928, 0.03359, 0.4442, 0.02128, 0.4317, 0.04908, 0.3965, 0.06539, 0.8518, 0.628, 0.8518, 0.6595, 0.8264, 0.6595, 0.8264, 0.628, 0.05231, 0.5567, 0.04975, 0.5587, 0.0479, 0.5577, 0.0497, 0.5542, 0.1883, 0.1697, 0.2153, 0.1454, 0.2293, 0.1634, 0.203, 0.1865, 0.8009, 0.628, 0.8009, 0.6595, 0.7755, 0.6595, 0.7755, 0.628, 0.8264, 0.628, 0.8264, 0.6595, 0.8009, 0.6595, 0.8009, 0.628, 0.8264, 0.6595, 0.8264, 0.691, 0.8009, 0.691, 0.8009, 0.6595, 0.8518, 0.8171, 0.8518, 0.8486, 0.8264, 0.8486, 0.8264, 0.8171, 0.04106, 0.55, 0.04114, 0.5412, 0.04654, 0.544, 0.04479, 0.5514, 0.4511, 0.5505, 0.4481, 0.5813, 0.4374, 0.5745, 0.4338, 0.5487, 0.8518, 0.7541, 0.8518, 0.7856, 0.8264, 0.7856, 0.8264, 0.7541, 0.04975, 0.5587, 0.04883, 0.5596, 0.0477, 0.5602, 0.0479, 0.5577, 0.4763, 0.326, 0.4705, 0.3658, 0.449, 0.3623, 0.4566, 0.3191, 0.8009, 0.7541, 0.8009, 0.7856, 0.7755, 0.7856, 0.7755, 0.7541, 0.8264, 0.7541, 0.8264, 0.7856, 0.8009, 0.7856, 0.8009, 0.7541, 0.8264, 0.7856, 0.8264, 0.8171, 0.8009, 0.8171, 0.8009, 0.7856, 0.7501, 0.4389, 0.7501, 0.4705, 0.7246, 0.4705, 0.7246, 0.4389, 0.7755, 0.4389, 0.7755, 0.4705, 0.7501, 0.4705, 0.7501, 0.4389, 0.7755, 0.4705, 0.7755, 0.502, 0.7501, 0.502, 0.7501, 0.4705, 0.2153, 0.1454, 0.2441, 0.1218, 0.2573, 0.1412, 0.2293, 0.1634, 0.3268, 0.653, 0.3115, 0.6613, 0.3064, 0.6511, 0.3213, 0.6431, 0.7755, 0.4074, 0.7755, 0.4389, 0.7501, 0.4389, 0.7501, 0.4074, 0.4442, 0.02128, 0.4701, 0.07452, 0.4471, 0.09422, 0.4317, 0.04908, 0.4292, 0.5938, 0.4092, 0.6057, 0.4003, 0.594, 0.4199, 0.5813, 0.7246, 0.4074, 0.7246, 0.4389, 0.6992, 0.4389, 0.6992, 0.4074, 0.8518, 0.4389, 0.8518, 0.4705, 0.8264, 0.4705, 0.8264, 0.4389, 0.4705, 0.3658, 0.4649, 0.4059, 0.4438, 0.4036, 0.449, 0.3623, 0.04541, 0.5679, 0.04294, 0.5625, 0.04511, 0.5615, 0.04733, 0.5656, 0.4353, 0.242, 0.4446, 0.2129, 0.4579, 0.2213, 0.4497, 0.248, 0.05275, 0.5582, 0.06224, 0.5551, 0.0625, 0.5634, 0.05343, 0.5628, 0.1083, 0.6797, 0.09192, 0.6386, 0.1095, 0.6219, 0.131, 0.6649, 0.4092, 0.6057, 0.3909, 0.6166, 0.3828, 0.6058, 0.4003, 0.594, 0.1387, 0.2202, 0.1628, 0.1946, 0.1782, 0.2104, 0.1547, 0.2352, 0.8264, 0.4074, 0.8264, 0.4389, 0.8009, 0.4389, 0.8009, 0.4074, 0.8518, 0.565, 0.8518, 0.5965, 0.8264, 0.5965, 0.8264, 0.565, 0.427, 0.2696, 0.4353, 0.242, 0.4497, 0.248, 0.4409, 0.2761, 0.06908, 0.5499, 0.05637, 0.5543, 0.05358, 0.5495, 0.06275, 0.5418, 0.8518, 0.502, 0.8518, 0.5335, 0.8264, 0.5335, 0.8264, 0.502, 0.06224, 0.5551, 0.07927, 0.5512, 0.07793, 0.5649, 0.0625, 0.5634, 0.02034, 0.3924, 0.03615, 0.3608, 0.05479, 0.3705, 0.03891, 0.3997, 0.8009, 0.502, 0.8009, 0.5335, 0.7755, 0.5335, 0.7755, 0.502, 0.8264, 0.502, 0.8264, 0.5335, 0.8009, 0.5335, 0.8009, 0.502, 0.8264, 0.5335, 0.8264, 0.565, 0.8009, 0.565, 0.8009, 0.5335, 0.5466, 0.4389, 0.5466, 0.4705, 0.5211, 0.4705, 0.5211, 0.4389, 0.572, 0.4389, 0.572, 0.4705, 0.5466, 0.4705, 0.5466, 0.4389, 0.572, 0.4705, 0.572, 0.502, 0.5466, 0.502, 0.5466, 0.4705, 0.4593, 0.191, 0.4377, 0.1895, 0.4456, 0.1624, 0.4645, 0.1787, 0.09192, 0.6386, 0.07738, 0.6109, 0.08814, 0.5967, 0.1095, 0.6219, 0.572, 0.4074, 0.572, 0.4389, 0.5466, 0.4389, 0.5466, 0.4074, 0.487, 0.2604, 0.4821, 0.2913, 0.4653, 0.2858, 0.472, 0.256, 0.05637, 0.5543, 0.05231, 0.5567, 0.0497, 0.5542, 0.05358, 0.5495, 0.5211, 0.4074, 0.5211, 0.4389, 0.4957, 0.439, 0.4957, 0.4074, 0.6483, 0.4389, 0.6483, 0.4705, 0.6229, 0.4705, 0.6229, 0.4389, 0.6737, 0.4389, 0.6737, 0.4705, 0.6483, 0.4705, 0.6483, 0.4389, 0.6737, 0.4705, 0.6737, 0.502, 0.6483, 0.502, 0.6483, 0.4705, 0.4701, 0.07452, 0.4853, 0.1209, 0.4679, 0.1354, 0.4471, 0.09422, 0.4625, 0.1939, 0.4593, 0.191, 0.4645, 0.1787, 0.4694, 0.1906, 0.6737, 0.4074, 0.6737, 0.4389, 0.6483, 0.4389, 0.6483, 0.4074, 0.03615, 0.3608, 0.05393, 0.3305, 0.07209, 0.3417, 0.05479, 0.3705, 0.3839, 0.4834, 0.3871, 0.4417, 0.4081, 0.4416, 0.4057, 0.4805, 0.6229, 0.4074, 0.6229, 0.4389, 0.5974, 0.4389, 0.5974, 0.4074, 0.6483, 0.565, 0.6483, 0.5965, 0.6229, 0.5965, 0.6229, 0.565, 0.6737, 0.565, 0.6737, 0.5965, 0.6483, 0.5965, 0.6483, 0.565, 0.6737, 0.5965, 0.6737, 0.628, 0.6483, 0.628, 0.6483, 0.5965, 0.6483, 0.502, 0.6483, 0.5335, 0.6229, 0.5335, 0.6229, 0.502, 0.6737, 0.502, 0.6737, 0.5335, 0.6483, 0.5335, 0.6483, 0.502, 0.6737, 0.5335, 0.6737, 0.565, 0.6483, 0.565, 0.6483, 0.5335, 0.5974, 0.502, 0.5974, 0.5335, 0.572, 0.5335, 0.572, 0.502, 0.6229, 0.502, 0.6229, 0.5335, 0.5974, 0.5335, 0.5974, 0.502, 0.6229, 0.5335, 0.6229, 0.565, 0.5974, 0.565, 0.5974, 0.5335, 0.5466, 0.691, 0.5466, 0.7226, 0.5211, 0.7226, 0.5211, 0.691, 0.572, 0.691, 0.572, 0.7226, 0.5466, 0.7226, 0.5466, 0.691, 0.572, 0.7226, 0.572, 0.7541, 0.5466, 0.7541, 0.5466, 0.7226, 0.5466, 0.628, 0.5466, 0.6595, 0.5211, 0.6595, 0.5211, 0.628, 0.572, 0.628, 0.572, 0.6595, 0.5466, 0.6595, 0.5466, 0.628, 0.572, 0.6595, 0.572, 0.691, 0.5466, 0.691, 0.5466, 0.6595, 0.4853, 0.1209, 0.4931, 0.1556, 0.4801, 0.1639, 0.4679, 0.1354, 0.5211, 0.628, 0.5211, 0.6595, 0.4957, 0.6595, 0.4957, 0.628, 0.5211, 0.6595, 0.5211, 0.691, 0.4957, 0.691, 0.4957, 0.6595, 0.6483, 0.691, 0.6483, 0.7226, 0.6229, 0.7226, 0.6229, 0.691, 0.6737, 0.691, 0.6737, 0.7226, 0.6483, 0.7226, 0.6483, 0.691, 0.6737, 0.7226, 0.6737, 0.7541, 0.6483, 0.7541, 0.6483, 0.7226, 0.6483, 0.628, 0.6483, 0.6595, 0.6229, 0.6595, 0.6229, 0.628, 0.6737, 0.628, 0.6737, 0.6595, 0.6483, 0.6595, 0.6483, 0.628, 0.6737, 0.6595, 0.6737, 0.691, 0.6483, 0.691, 0.6483, 0.6595, 0.5974, 0.628, 0.5974, 0.6595, 0.572, 0.6595, 0.572, 0.628, 0.6229, 0.628, 0.6229, 0.6595, 0.5974, 0.6595, 0.5974, 0.628, 0.6229, 0.6595, 0.6229, 0.691, 0.5974, 0.691, 0.5974, 0.6595, 0.6483, 0.8171, 0.6483, 0.8486, 0.6229, 0.8486, 0.6229, 0.8171, 0.6737, 0.8171, 0.6737, 0.8486, 0.6483, 0.8486, 0.6483, 0.8171, 0.3894, 0.5133, 0.3839, 0.4834, 0.4057, 0.4805, 0.4069, 0.5143, 0.6483, 0.7541, 0.6483, 0.7856, 0.6229, 0.7856, 0.6229, 0.7541, 0.6737, 0.7541, 0.6737, 0.7856, 0.6483, 0.7856, 0.6483, 0.7541, 0.6737, 0.7856, 0.6737, 0.8171, 0.6483, 0.8171, 0.6483, 0.7856, 0.5974, 0.7541, 0.5974, 0.7856, 0.572, 0.7856, 0.572, 0.7541, 0.6229, 0.7541, 0.6229, 0.7856, 0.5974, 0.7856, 0.5974, 0.7541, 0.6229, 0.7856, 0.6229, 0.8171, 0.5974, 0.8171, 0.5974, 0.7856, 0.5974, 0.8171, 0.5974, 0.8486, 0.572, 0.8486, 0.572, 0.8171, 0.6229, 0.8171, 0.6229, 0.8486, 0.5974, 0.8486, 0.5974, 0.8171, 0.04883, 0.5596, 0.04942, 0.5599, 0.04919, 0.562, 0.0477, 0.5602, 0.5974, 0.691, 0.5974, 0.7226, 0.572, 0.7226, 0.572, 0.691, 0.6229, 0.691, 0.6229, 0.7226, 0.5974, 0.7226, 0.5974, 0.691, 0.6229, 0.7226, 0.6229, 0.7541, 0.5974, 0.7541, 0.5974, 0.7226, 0.04942, 0.5599, 0.05275, 0.5582, 0.05343, 0.5628, 0.04919, 0.562, 0.5211, 0.691, 0.5211, 0.7226, 0.4957, 0.7226, 0.4957, 0.691, 0.5211, 0.7226, 0.5211, 0.7541, 0.4957, 0.7541, 0.4957, 0.7226, 0.5974, 0.565, 0.5974, 0.5965, 0.572, 0.5965, 0.572, 0.565, 0.6229, 0.565, 0.6229, 0.5965, 0.5974, 0.5965, 0.5974, 0.565, 0.6229, 0.5965, 0.6229, 0.628, 0.5974, 0.628, 0.5974, 0.5965, 0.5974, 0.4389, 0.5974, 0.4705, 0.572, 0.4705, 0.572, 0.4389, 0.6229, 0.4389, 0.6229, 0.4705, 0.5974, 0.4705, 0.5974, 0.4389, 0.6229, 0.4705, 0.6229, 0.502, 0.5974, 0.502, 0.5974, 0.4705, 0.2629, 0.6856, 0.2442, 0.6938, 0.2412, 0.6802, 0.2591, 0.6736, 0.5211, 0.4389, 0.5211, 0.4705, 0.4957, 0.4705, 0.4957, 0.439, 0.5211, 0.4705, 0.5211, 0.502, 0.4957, 0.502, 0.4957, 0.4705, 0.8009, 0.565, 0.8009, 0.5965, 0.7755, 0.5965, 0.7755, 0.565, 0.8264, 0.565, 0.8264, 0.5965, 0.8009, 0.5965, 0.8009, 0.565, 0.8264, 0.5965, 0.8264, 0.628, 0.8009, 0.628, 0.8009, 0.5965, 0.8009, 0.4389, 0.8009, 0.4705, 0.7755, 0.4705, 0.7755, 0.4389, 0.8264, 0.4389, 0.8264, 0.4705, 0.8009, 0.4705, 0.8009, 0.4389, 0.8264, 0.4705, 0.8264, 0.502, 0.8009, 0.502, 0.8009, 0.4705, 0.6992, 0.4389, 0.6992, 0.4705, 0.6737, 0.4705, 0.6737, 0.4389, 0.7246, 0.4389, 0.7246, 0.4705, 0.6992, 0.4705, 0.6992, 0.4389, 0.7246, 0.4705, 0.7246, 0.502, 0.6992, 0.502, 0.6992, 0.4705, 0.8009, 0.8171, 0.8009, 0.8486, 0.7755, 0.8486, 0.7755, 0.8171, 0.8264, 0.8171, 0.8264, 0.8486, 0.8009, 0.8486, 0.8009, 0.8171, 0.04114, 0.5412, 0.04154, 0.5296, 0.05026, 0.5333, 0.04654, 0.544, 0.8009, 0.691, 0.8009, 0.7226, 0.7755, 0.7226, 0.7755, 0.691, 0.8264, 0.691, 0.8264, 0.7226, 0.8009, 0.7226, 0.8009, 0.691, 0.8264, 0.7226, 0.8264, 0.7541, 0.8009, 0.7541, 0.8009, 0.7226, 0.6992, 0.691, 0.6992, 0.7226, 0.6737, 0.7226, 0.6737, 0.691, 0.7246, 0.691, 0.7246, 0.7226, 0.6992, 0.7226, 0.6992, 0.691, 0.7246, 0.7226, 0.7246, 0.7541, 0.6992, 0.7541, 0.6992, 0.7226, 0.6992, 0.8171, 0.6992, 0.8486, 0.6737, 0.8486, 0.6737, 0.8171, 0.7246, 0.8171, 0.7246, 0.8486, 0.6992, 0.8486, 0.6992, 0.8171, 0.2441, 0.1218, 0.2752, 0.09882, 0.2874, 0.1201, 0.2573, 0.1412, 0.6992, 0.565, 0.6992, 0.5965, 0.6737, 0.5965, 0.6737, 0.565, 0.7246, 0.565, 0.7246, 0.5965, 0.6992, 0.5965, 0.6992, 0.565, 0.7246, 0.5965, 0.7246, 0.628, 0.6992, 0.628, 0.6992, 0.5965, 0.4649, 0.4059, 0.46, 0.4436, 0.4396, 0.4425, 0.4438, 0.4036, 0.5211, 0.565, 0.5211, 0.5965, 0.4957, 0.5965, 0.4957, 0.565, 0.5211, 0.5965, 0.5211, 0.628, 0.4957, 0.628, 0.4957, 0.5965, 0.2109, 0.6399, 0.2236, 0.6443, 0.2214, 0.6573, 0.2018, 0.6551, 0.5211, 0.8171, 0.5211, 0.8486, 0.4957, 0.8486, 0.4957, 0.8171, 0.3909, 0.6166, 0.3738, 0.6266, 0.3667, 0.6163, 0.3828, 0.6058, 0.4095, 0.1238, 0.3965, 0.06539, 0.4317, 0.04908, 0.4471, 0.09422, 0.4259, 0.3041, 0.4409, 0.2761, 0.4653, 0.2858, 0.4566, 0.3191, 0.1834, 0.2624, 0.1547, 0.2352, 0.1782, 0.2104, 0.2058, 0.2393, 0.1045, 0.3615, 0.07209, 0.3417, 0.09089, 0.3138, 0.1225, 0.3359, 0.4057, 0.4805, 0.4081, 0.4416, 0.4396, 0.4425, 0.4365, 0.4794, 0.4662, 0.2033, 0.4694, 0.1906, 0.484, 0.1859, 0.4824, 0.2063, 0.2797, 0.1763, 0.2573, 0.1412, 0.2874, 0.1201, 0.3071, 0.1586, 0.2292, 0.217, 0.203, 0.1865, 0.2293, 0.1634, 0.2538, 0.196, 0.4497, 0.248, 0.4579, 0.2213, 0.4777, 0.2289, 0.472, 0.256, 0.4052, 0.5508, 0.4069, 0.5143, 0.4352, 0.5144, 0.4338, 0.5487, 0.07304, 0.424, 0.03891, 0.3997, 0.05479, 0.3705, 0.08819, 0.3887, 0.1417, 0.3109, 0.111, 0.2869, 0.1323, 0.2607, 0.1621, 0.2864, 0.4113, 0.4013, 0.4151, 0.3581, 0.449, 0.3623, 0.4438, 0.4036, 0.4645, 0.1787, 0.4456, 0.1624, 0.4679, 0.1354, 0.4801, 0.1639, 0.3364, 0.1435, 0.3202, 0.1004, 0.3566, 0.08209, 0.3689, 0.1317, 0.3071, 0.1586, 0.2874, 0.1201, 0.3202, 0.1004, 0.3364, 0.1435, 0.4694, 0.1906, 0.4645, 0.1787, 0.4801, 0.1639, 0.484, 0.1859, 0.4081, 0.4416, 0.4113, 0.4013, 0.4438, 0.4036, 0.4396, 0.4425, 0.1225, 0.3359, 0.09089, 0.3138, 0.111, 0.2869, 0.1417, 0.3109, 0.04479, 0.5514, 0.04654, 0.544, 0.05358, 0.5495, 0.0497, 0.5542, 0.04654, 0.544, 0.05026, 0.5333, 0.06275, 0.5418, 0.05358, 0.5495, 0.04511, 0.5615, 0.04435, 0.557, 0.0479, 0.5577, 0.0477, 0.5602, 0.04435, 0.557, 0.04479, 0.5514, 0.0497, 0.5542, 0.0479, 0.5577, 0.0558, 0.4885, 0.04119, 0.4453, 0.07304, 0.424, 0.09547, 0.4964, 0.04119, 0.4453, 0.02342, 0.42, 0.03891, 0.3997, 0.07304, 0.424, 0.05026, 0.5333, 0.05479, 0.5165, 0.07779, 0.5272, 0.06275, 0.5418, 0.05479, 0.5165, 0.0558, 0.4885, 0.09547, 0.4964, 0.07779, 0.5272, 0.2591, 0.6736, 0.2534, 0.6517, 0.2683, 0.6462, 0.2755, 0.6664, 0.2412, 0.6802, 0.238, 0.6557, 0.2534, 0.6517, 0.2591, 0.6736, 0.2912, 0.6589, 0.2827, 0.6397, 0.297, 0.6325, 0.3064, 0.6511, 0.2755, 0.6664, 0.2683, 0.6462, 0.2827, 0.6397, 0.2912, 0.6589, 0.1095, 0.6219, 0.08814, 0.5967, 0.102, 0.5704, 0.1362, 0.5886, 0.08814, 0.5967, 0.07136, 0.583, 0.07793, 0.5649, 0.102, 0.5704, 0.1682, 0.6955, 0.172, 0.6464, 0.2018, 0.6551, 0.1971, 0.6911, 0.1392, 0.7035, 0.131, 0.6649, 0.172, 0.6464, 0.1682, 0.6955, 0.131, 0.6649, 0.1095, 0.6219, 0.1362, 0.5886, 0.172, 0.6464, 0.221, 0.6861, 0.2214, 0.6573, 0.238, 0.6557, 0.2412, 0.6802, 0.1971, 0.6911, 0.2018, 0.6551, 0.2214, 0.6573, 0.221, 0.6861, 0.05176, 0.5697, 0.04733, 0.5656, 0.04919, 0.562, 0.05343, 0.5628, 0.04733, 0.5656, 0.04511, 0.5615, 0.0477, 0.5602, 0.04919, 0.562, 0.07136, 0.583, 0.05949, 0.575, 0.0625, 0.5634, 0.07793, 0.5649, 0.05949, 0.575, 0.05176, 0.5697, 0.05343, 0.5628, 0.0625, 0.5634, 0.3828, 0.6058, 0.3662, 0.5869, 0.3812, 0.5728, 0.4003, 0.594, 0.3667, 0.6163, 0.3525, 0.598, 0.3662, 0.5869, 0.3828, 0.6058, 0.4199, 0.5813, 0.4052, 0.5508, 0.4338, 0.5487, 0.4374, 0.5745, 0.4003, 0.594, 0.3812, 0.5728, 0.4052, 0.5508, 0.4199, 0.5813, 0.3213, 0.6431, 0.3111, 0.6248, 0.3251, 0.6165, 0.3362, 0.6347, 0.3064, 0.6511, 0.297, 0.6325, 0.3111, 0.6248, 0.3213, 0.6431, 0.3513, 0.6258, 0.3389, 0.6077, 0.3525, 0.598, 0.3667, 0.6163, 0.3362, 0.6347, 0.3251, 0.6165, 0.3389, 0.6077, 0.3513, 0.6258, 0.4409, 0.2761, 0.4497, 0.248, 0.472, 0.256, 0.4653, 0.2858, 0.2058, 0.2393, 0.1782, 0.2104, 0.203, 0.1865, 0.2292, 0.217, 0.2538, 0.196, 0.2293, 0.1634, 0.2573, 0.1412, 0.2797, 0.1763, 0.4579, 0.2213, 0.4662, 0.2033, 0.4824, 0.2063, 0.4777, 0.2289, 0.4069, 0.5143, 0.4057, 0.4805, 0.4365, 0.4794, 0.4352, 0.5144, 0.08819, 0.3887, 0.05479, 0.3705, 0.07209, 0.3417, 0.1045, 0.3615, 0.1621, 0.2864, 0.1323, 0.2607, 0.1547, 0.2352, 0.1834, 0.2624, 0.4151, 0.3581, 0.4259, 0.3041, 0.4566, 0.3191, 0.449, 0.3623, 0.4456, 0.1624, 0.4095, 0.1238, 0.4471, 0.09422, 0.4679, 0.1354, 0.3689, 0.1317, 0.3566, 0.08209, 0.3965, 0.06539, 0.4095, 0.1238, 0.1207, 0.3709, 0.1051, 0.3932, 0.08819, 0.3887, 0.1045, 0.3615, 0.3421, 0.6446, 0.3268, 0.653, 0.3213, 0.6431, 0.3362, 0.6347, 0.05613, 0.582, 0.04961, 0.5741, 0.05176, 0.5697, 0.05949, 0.575, 0.4821, 0.2913, 0.4763, 0.326, 0.4566, 0.3191, 0.4653, 0.2858, 0.4539, 0.5145, 0.4511, 0.5505, 0.4338, 0.5487, 0.4352, 0.5144, 0.3577, 0.6358, 0.3421, 0.6446, 0.3362, 0.6347, 0.3513, 0.6258, 0.1628, 0.1946, 0.1883, 0.1697, 0.203, 0.1865, 0.1782, 0.2104, 0.266, 0.2124, 0.2424, 0.2326, 0.2292, 0.217, 0.2538, 0.196, 0.348, 0.05453, 0.3928, 0.03359, 0.3965, 0.06539, 0.3566, 0.08209, 0.4563, 0.4791, 0.4539, 0.5145, 0.4352, 0.5144, 0.4365, 0.4794, 0.3652, 0.5669, 0.3899, 0.539, 0.4052, 0.5508, 0.3812, 0.5728, 0.04294, 0.5625, 0.04159, 0.5567, 0.04435, 0.557, 0.04511, 0.5615, 0.09248, 0.5404, 0.06908, 0.5499, 0.06275, 0.5418, 0.07779, 0.5272, 0.2424, 0.2326, 0.2198, 0.254, 0.2058, 0.2393, 0.2292, 0.217, 0.03452, 0.4877, 0.02092, 0.4532, 0.04119, 0.4453, 0.0558, 0.4885, 0.3095, 0.07641, 0.348, 0.05453, 0.3566, 0.08209, 0.3202, 0.1004, 0.3115, 0.6613, 0.296, 0.6694, 0.2912, 0.6589, 0.3064, 0.6511, 0.1373, 0.5192, 0.09248, 0.5404, 0.07779, 0.5272, 0.09547, 0.4964, 0.1976, 0.7108, 0.1659, 0.7197, 0.1682, 0.6955, 0.1971, 0.6911, 0.04041, 0.5129, 0.03452, 0.4877, 0.0558, 0.4885, 0.05479, 0.5165, 0.3899, 0.539, 0.3894, 0.5133, 0.4069, 0.5143, 0.4052, 0.5508, 0.223, 0.7021, 0.1976, 0.7108, 0.1971, 0.6911, 0.221, 0.6861, 0.4954, 0.183, 0.4942, 0.2074, 0.4824, 0.2063, 0.484, 0.1859, 0.3058, 0.6153, 0.3193, 0.6072, 0.3251, 0.6165, 0.3111, 0.6248, 0.07331, 0.3015, 0.09391, 0.2736, 0.111, 0.2869, 0.09089, 0.3138, 0.2921, 0.6229, 0.3058, 0.6153, 0.3111, 0.6248, 0.297, 0.6325, 0.2198, 0.254, 0.1981, 0.2765, 0.1834, 0.2624, 0.2058, 0.2393, 0.06534, 0.5933, 0.05613, 0.582, 0.05949, 0.575, 0.07136, 0.583, 0.1981, 0.2765, 0.1773, 0.2997, 0.1621, 0.2864, 0.1834, 0.2624, 0.3738, 0.6266, 0.3577, 0.6358, 0.3513, 0.6258, 0.3667, 0.6163, 0.1773, 0.2997, 0.1574, 0.3234, 0.1417, 0.3109, 0.1621, 0.2864, 0.46, 0.4436, 0.4563, 0.4791, 0.4365, 0.4794, 0.4396, 0.4425, 0.2508, 0.6409, 0.2646, 0.636, 0.2683, 0.6462, 0.2534, 0.6517, 0.1574, 0.3234, 0.1384, 0.3473, 0.1225, 0.3359, 0.1417, 0.3109, 0.3324, 0.5986, 0.345, 0.5892, 0.3525, 0.598, 0.3389, 0.6077, 0.2752, 0.09882, 0.3095, 0.07641, 0.3202, 0.1004, 0.2874, 0.1201, 0.2371, 0.644, 0.2508, 0.6409, 0.2534, 0.6517, 0.238, 0.6557, 0.3163, 0.1776, 0.2906, 0.1939, 0.2797, 0.1763, 0.3071, 0.1586, 0.3193, 0.6072, 0.3324, 0.5986, 0.3389, 0.6077, 0.3251, 0.6165, 0.04154, 0.5296, 0.04041, 0.5129, 0.05479, 0.5165, 0.05026, 0.5333, 0.2906, 0.1939, 0.266, 0.2124, 0.2538, 0.196, 0.2797, 0.1763, 0.2442, 0.6938, 0.223, 0.7021, 0.221, 0.6861, 0.2412, 0.6802, 0.2784, 0.6298, 0.2921, 0.6229, 0.297, 0.6325, 0.2827, 0.6397, 0.2646, 0.636, 0.2784, 0.6298, 0.2827, 0.6397, 0.2683, 0.6462, 0.3905, 0.3597, 0.4043, 0.2835, 0.4259, 0.3041, 0.4151, 0.3581, 0.4043, 0.2835, 0.427, 0.2696, 0.4409, 0.2761, 0.4259, 0.3041, 0.1077, 0.5477, 0.1527, 0.5504, 0.1362, 0.5886, 0.102, 0.5704, 0.3963, 0.1554, 0.3703, 0.1558, 0.3689, 0.1317, 0.4095, 0.1238, 0.07927, 0.5512, 0.1077, 0.5477, 0.102, 0.5704, 0.07793, 0.5649, 0.4446, 0.2129, 0.4571, 0.1994, 0.4662, 0.2033, 0.4579, 0.2213, 0.4377, 0.1895, 0.3963, 0.1554, 0.4095, 0.1238, 0.4456, 0.1624, 0.2018, 0.627, 0.2109, 0.6399, 0.2018, 0.6551, 0.172, 0.6464, 0.4571, 0.1994, 0.4625, 0.1939, 0.4694, 0.1906, 0.4662, 0.2033, 0.4931, 0.1556, 0.4954, 0.183, 0.484, 0.1859, 0.4801, 0.1639, 0.05393, 0.3305, 0.07331, 0.3015, 0.09089, 0.3138, 0.07209, 0.3417, 0.3703, 0.1558, 0.343, 0.1644, 0.3364, 0.1435, 0.3689, 0.1317, 0.1527, 0.5504, 0.2018, 0.627, 0.172, 0.6464, 0.1362, 0.5886, 0.07738, 0.6109, 0.06534, 0.5933, 0.07136, 0.583, 0.08814, 0.5967, 0.343, 0.1644, 0.3163, 0.1776, 0.3071, 0.1586, 0.3364, 0.1435, 0.2236, 0.6443, 0.2371, 0.644, 0.238, 0.6557, 0.2214, 0.6573])
me_cube_001.use_remesh_preserve_volume = False
me_cube_001.use_remesh_preserve_attributes = False
me_cube_001.use_mirror_vertex_groups = False
me_cube_001.update()

# ---- objects
ob_cube = bpy.data.objects.new('Cube', me_cube_001)
ob_lamp = bpy.data.objects.new('Lamp', light_lamp)
ob_camera = bpy.data.objects.new('Camera', cam_camera)

# ---- transforms, parenting, visibility, modifiers, constraints
ob_cube.location = (0.3341, 0.4009, 0.01558)
ob_cube.lineart.crease_threshold = 0.0
ob_lamp.location = (4.076, 1.005, 5.904)
ob_lamp.rotation_euler = (0.6503, 0.05522, 1.866)
ob_lamp.lock_rotations_4d = False
ob_lamp.empty_display_type = 'ARROWS'
ob_lamp.color = (0.0, 0.0, 0.0, 0.0)
ob_lamp.lineart.crease_threshold = 0.0
ob_camera.location = (7.481, -6.508, 5.344)
ob_camera.rotation_euler = (1.109, 0.01082, 0.8149)
ob_camera.lock_rotations_4d = False
ob_camera.empty_display_type = 'ARROWS'
ob_camera.color = (0.0, 0.0, 0.0, 0.0)
ob_camera.display_type = 'WIRE'
ob_camera.lineart.crease_threshold = 0.0

# ---- collection membership
col_collection_1.objects.link(ob_cube)
col_collection_1.objects.link(ob_lamp)
col_collection_1.objects.link(ob_camera)

# ---- scene / render settings (as saved in the file)
scene.camera = ob_camera
scene.frame_start = 1; scene.frame_end = 250; scene.frame_set(1)
scene.render.engine = 'BLENDER_EEVEE_NEXT'
scene.render.resolution_percentage = 50
scene.render.dither_intensity = 0.0
scene.cycles.use_denoising = False
scene.cycles.samples = 128
scene.cycles.sampling_pattern = 'TABULATED_SOBOL'
scene.cycles.light_sampling_threshold = 0.0
scene.cycles.use_adaptive_sampling = False
scene.cycles.use_light_tree = False
scene.cycles.blur_glossy = 0.0
scene.cycles.sample_clamp_indirect = 0.0
scene.view_settings.view_transform = 'Standard'
bpy.context.view_layer.update()
